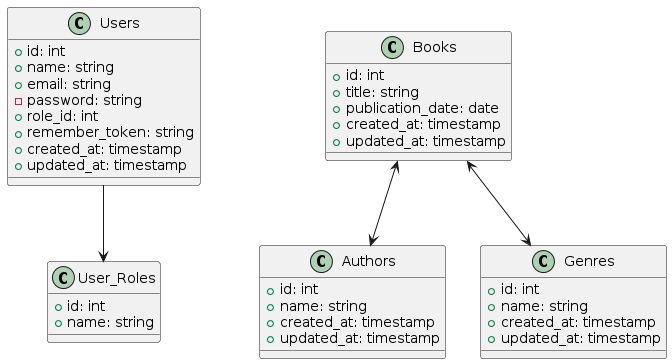

The diagram above was rendered by PlantUML. Its source (embedded in the PNG):
@startuml
class Users {
  +id: int
  +name: string
  +email: string
  -password: string
  +role_id: int
  +remember_token: string
  +created_at: timestamp
  +updated_at: timestamp
}

class Books {
  +id: int
  +title: string
  +publication_date: date
  +created_at: timestamp
  +updated_at: timestamp
}

class Authors {
  +id: int
  +name: string
  +created_at: timestamp
  +updated_at: timestamp
}

class Genres {
  +id: int
  +name: string
  +created_at: timestamp
  +updated_at: timestamp
}

class User_Roles {
  +id: int
  +name: string
}

Users --> User_Roles
Books <--> Authors
Books <--> Genres
@enduml